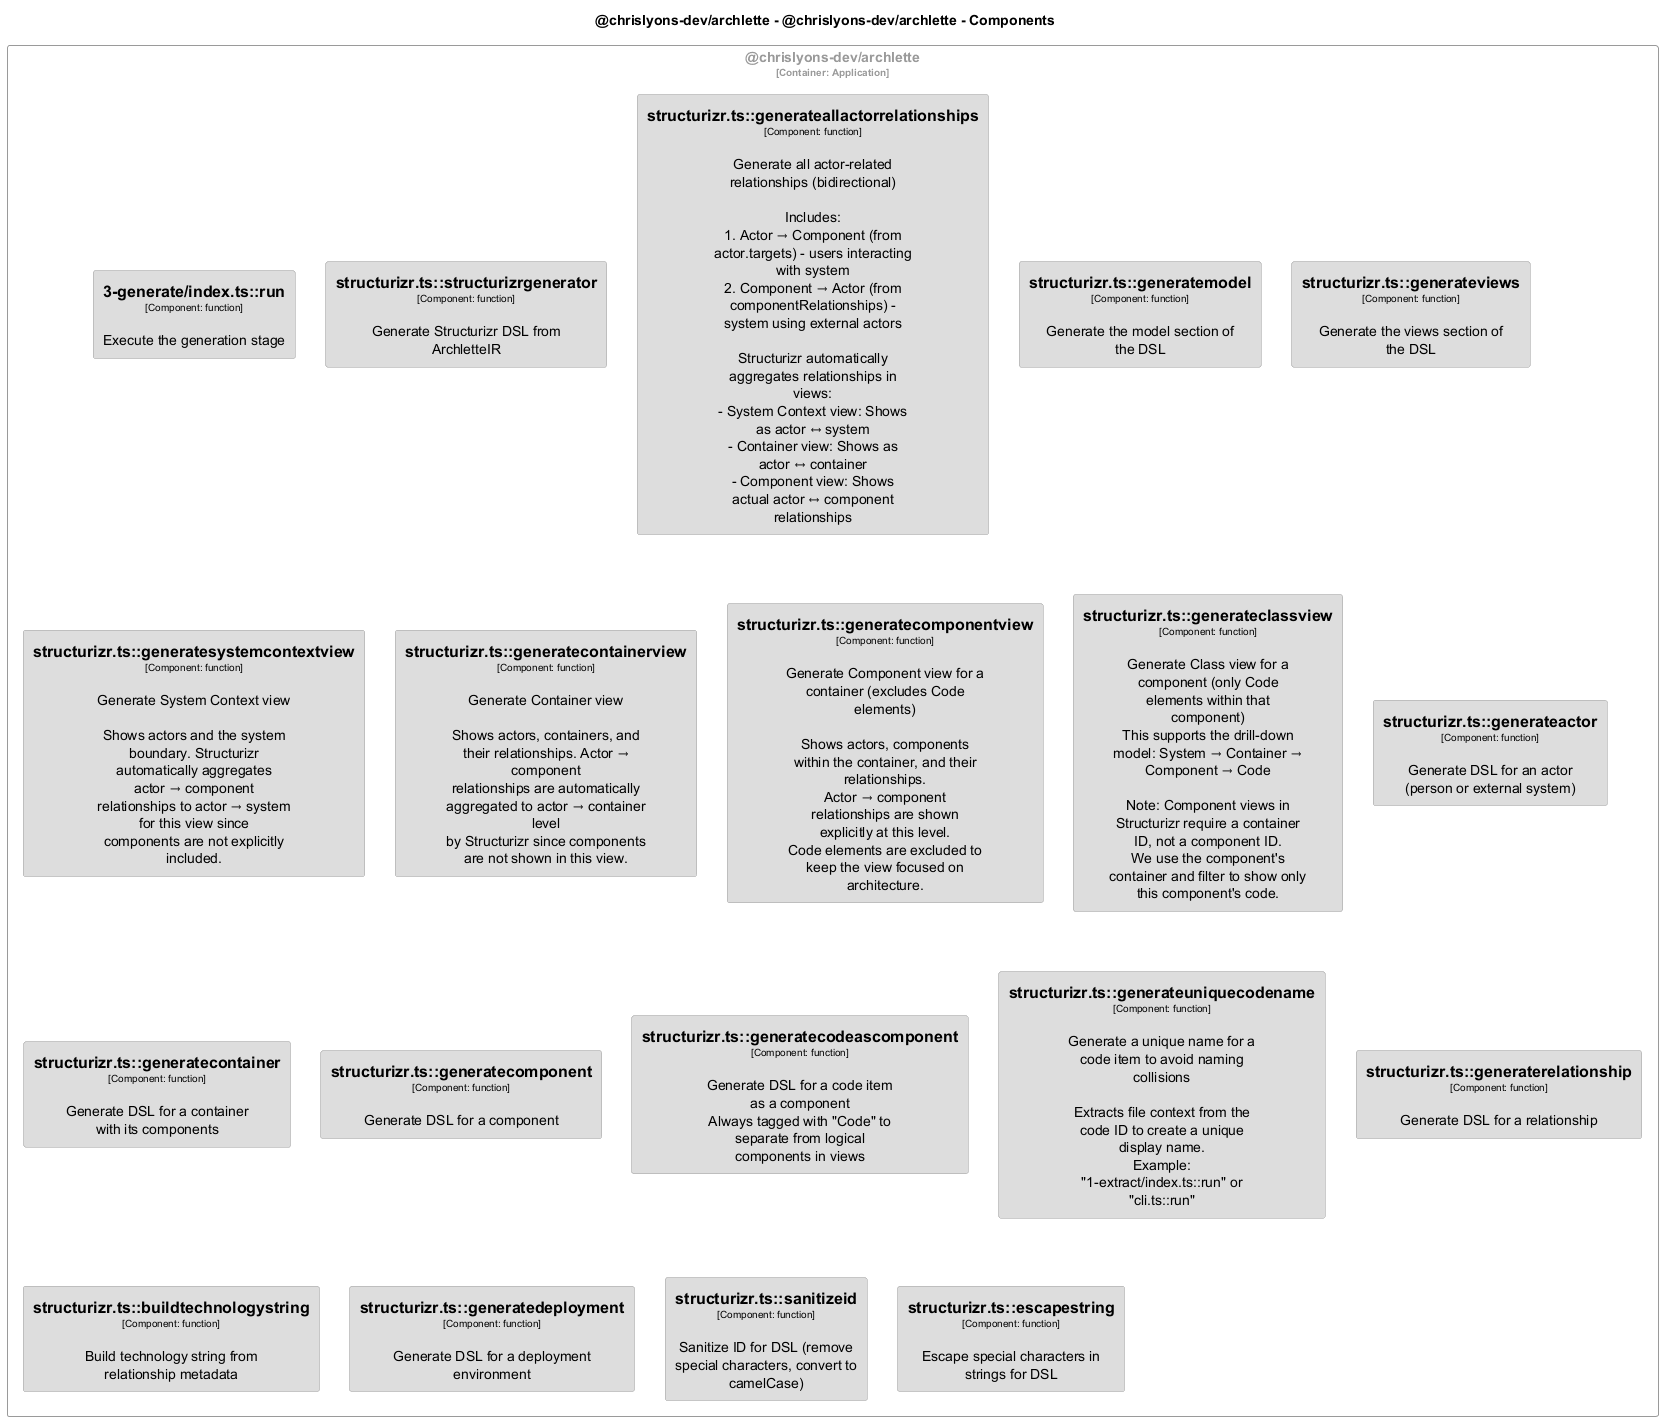

The diagram above was rendered by PlantUML. Its source (embedded in the PNG):
@startuml
set separator none
title @chrislyons-dev/archlette - @chrislyons-dev/archlette - Components

top to bottom direction
skinparam ranksep 60
skinparam nodesep 30

skinparam {
  arrowFontSize 10
  defaultTextAlignment center
  wrapWidth 200
  maxMessageSize 100
}

hide stereotype

skinparam rectangle<<chrislyonsdevarchlette.chrislyonsdevarchlette.3generateindextsrun>> {
  BackgroundColor #dddddd
  FontColor #000000
  BorderColor #9a9a9a
  shadowing false
}
skinparam rectangle<<chrislyonsdevarchlette.chrislyonsdevarchlette.structurizrtsbuildtechnologystring>> {
  BackgroundColor #dddddd
  FontColor #000000
  BorderColor #9a9a9a
  shadowing false
}
skinparam rectangle<<chrislyonsdevarchlette.chrislyonsdevarchlette.structurizrtsescapestring>> {
  BackgroundColor #dddddd
  FontColor #000000
  BorderColor #9a9a9a
  shadowing false
}
skinparam rectangle<<chrislyonsdevarchlette.chrislyonsdevarchlette.structurizrtsgenerateactor>> {
  BackgroundColor #dddddd
  FontColor #000000
  BorderColor #9a9a9a
  shadowing false
}
skinparam rectangle<<chrislyonsdevarchlette.chrislyonsdevarchlette.structurizrtsgenerateallactorrelationships>> {
  BackgroundColor #dddddd
  FontColor #000000
  BorderColor #9a9a9a
  shadowing false
}
skinparam rectangle<<chrislyonsdevarchlette.chrislyonsdevarchlette.structurizrtsgenerateclassview>> {
  BackgroundColor #dddddd
  FontColor #000000
  BorderColor #9a9a9a
  shadowing false
}
skinparam rectangle<<chrislyonsdevarchlette.chrislyonsdevarchlette.structurizrtsgeneratecodeascomponent>> {
  BackgroundColor #dddddd
  FontColor #000000
  BorderColor #9a9a9a
  shadowing false
}
skinparam rectangle<<chrislyonsdevarchlette.chrislyonsdevarchlette.structurizrtsgeneratecomponent>> {
  BackgroundColor #dddddd
  FontColor #000000
  BorderColor #9a9a9a
  shadowing false
}
skinparam rectangle<<chrislyonsdevarchlette.chrislyonsdevarchlette.structurizrtsgeneratecomponentview>> {
  BackgroundColor #dddddd
  FontColor #000000
  BorderColor #9a9a9a
  shadowing false
}
skinparam rectangle<<chrislyonsdevarchlette.chrislyonsdevarchlette.structurizrtsgeneratecontainer>> {
  BackgroundColor #dddddd
  FontColor #000000
  BorderColor #9a9a9a
  shadowing false
}
skinparam rectangle<<chrislyonsdevarchlette.chrislyonsdevarchlette.structurizrtsgeneratecontainerview>> {
  BackgroundColor #dddddd
  FontColor #000000
  BorderColor #9a9a9a
  shadowing false
}
skinparam rectangle<<chrislyonsdevarchlette.chrislyonsdevarchlette.structurizrtsgeneratedeployment>> {
  BackgroundColor #dddddd
  FontColor #000000
  BorderColor #9a9a9a
  shadowing false
}
skinparam rectangle<<chrislyonsdevarchlette.chrislyonsdevarchlette.structurizrtsgeneratemodel>> {
  BackgroundColor #dddddd
  FontColor #000000
  BorderColor #9a9a9a
  shadowing false
}
skinparam rectangle<<chrislyonsdevarchlette.chrislyonsdevarchlette.structurizrtsgeneraterelationship>> {
  BackgroundColor #dddddd
  FontColor #000000
  BorderColor #9a9a9a
  shadowing false
}
skinparam rectangle<<chrislyonsdevarchlette.chrislyonsdevarchlette.structurizrtsgeneratesystemcontextview>> {
  BackgroundColor #dddddd
  FontColor #000000
  BorderColor #9a9a9a
  shadowing false
}
skinparam rectangle<<chrislyonsdevarchlette.chrislyonsdevarchlette.structurizrtsgenerateuniquecodename>> {
  BackgroundColor #dddddd
  FontColor #000000
  BorderColor #9a9a9a
  shadowing false
}
skinparam rectangle<<chrislyonsdevarchlette.chrislyonsdevarchlette.structurizrtsgenerateviews>> {
  BackgroundColor #dddddd
  FontColor #000000
  BorderColor #9a9a9a
  shadowing false
}
skinparam rectangle<<chrislyonsdevarchlette.chrislyonsdevarchlette.structurizrtssanitizeid>> {
  BackgroundColor #dddddd
  FontColor #000000
  BorderColor #9a9a9a
  shadowing false
}
skinparam rectangle<<chrislyonsdevarchlette.chrislyonsdevarchlette.structurizrtsstructurizrgenerator>> {
  BackgroundColor #dddddd
  FontColor #000000
  BorderColor #9a9a9a
  shadowing false
}
skinparam rectangle<<chrislyonsdevarchlette.chrislyonsdevarchlette>> {
  BorderColor #9a9a9a
  FontColor #9a9a9a
  shadowing false
}

rectangle "@chrislyons-dev/archlette\n<size:10>[Container: Application]</size>" <<chrislyonsdevarchlette.chrislyonsdevarchlette>> {
  rectangle "==3-generate/index.ts::run\n<size:10>[Component: function]</size>\n\nExecute the generation stage" <<chrislyonsdevarchlette.chrislyonsdevarchlette.3generateindextsrun>> as chrislyonsdevarchlette.chrislyonsdevarchlette.3generateindextsrun
  rectangle "==structurizr.ts::structurizrgenerator\n<size:10>[Component: function]</size>\n\nGenerate Structurizr DSL from ArchletteIR" <<chrislyonsdevarchlette.chrislyonsdevarchlette.structurizrtsstructurizrgenerator>> as chrislyonsdevarchlette.chrislyonsdevarchlette.structurizrtsstructurizrgenerator
  rectangle "==structurizr.ts::generateallactorrelationships\n<size:10>[Component: function]</size>\n\nGenerate all actor-related relationships (bidirectional)\n\nIncludes:\n1. Actor → Component (from actor.targets) - users interacting with system\n2. Component → Actor (from componentRelationships) - system using external actors\n\nStructurizr automatically aggregates relationships in views:\n- System Context view: Shows as actor ↔ system\n- Container view: Shows as actor ↔ container\n- Component view: Shows actual actor ↔ component relationships" <<chrislyonsdevarchlette.chrislyonsdevarchlette.structurizrtsgenerateallactorrelationships>> as chrislyonsdevarchlette.chrislyonsdevarchlette.structurizrtsgenerateallactorrelationships
  rectangle "==structurizr.ts::generatemodel\n<size:10>[Component: function]</size>\n\nGenerate the model section of the DSL" <<chrislyonsdevarchlette.chrislyonsdevarchlette.structurizrtsgeneratemodel>> as chrislyonsdevarchlette.chrislyonsdevarchlette.structurizrtsgeneratemodel
  rectangle "==structurizr.ts::generateviews\n<size:10>[Component: function]</size>\n\nGenerate the views section of the DSL" <<chrislyonsdevarchlette.chrislyonsdevarchlette.structurizrtsgenerateviews>> as chrislyonsdevarchlette.chrislyonsdevarchlette.structurizrtsgenerateviews
  rectangle "==structurizr.ts::generatesystemcontextview\n<size:10>[Component: function]</size>\n\nGenerate System Context view\n\nShows actors and the system boundary. Structurizr automatically aggregates\nactor → component relationships to actor → system for this view since\ncomponents are not explicitly included." <<chrislyonsdevarchlette.chrislyonsdevarchlette.structurizrtsgeneratesystemcontextview>> as chrislyonsdevarchlette.chrislyonsdevarchlette.structurizrtsgeneratesystemcontextview
  rectangle "==structurizr.ts::generatecontainerview\n<size:10>[Component: function]</size>\n\nGenerate Container view\n\nShows actors, containers, and their relationships. Actor → component\nrelationships are automatically aggregated to actor → container level\nby Structurizr since components are not shown in this view." <<chrislyonsdevarchlette.chrislyonsdevarchlette.structurizrtsgeneratecontainerview>> as chrislyonsdevarchlette.chrislyonsdevarchlette.structurizrtsgeneratecontainerview
  rectangle "==structurizr.ts::generatecomponentview\n<size:10>[Component: function]</size>\n\nGenerate Component view for a container (excludes Code elements)\n\nShows actors, components within the container, and their relationships.\nActor → component relationships are shown explicitly at this level.\nCode elements are excluded to keep the view focused on architecture." <<chrislyonsdevarchlette.chrislyonsdevarchlette.structurizrtsgeneratecomponentview>> as chrislyonsdevarchlette.chrislyonsdevarchlette.structurizrtsgeneratecomponentview
  rectangle "==structurizr.ts::generateclassview\n<size:10>[Component: function]</size>\n\nGenerate Class view for a component (only Code elements within that component)\nThis supports the drill-down model: System → Container → Component → Code\n\nNote: Component views in Structurizr require a container ID, not a component ID.\nWe use the component's container and filter to show only this component's code." <<chrislyonsdevarchlette.chrislyonsdevarchlette.structurizrtsgenerateclassview>> as chrislyonsdevarchlette.chrislyonsdevarchlette.structurizrtsgenerateclassview
  rectangle "==structurizr.ts::generateactor\n<size:10>[Component: function]</size>\n\nGenerate DSL for an actor (person or external system)" <<chrislyonsdevarchlette.chrislyonsdevarchlette.structurizrtsgenerateactor>> as chrislyonsdevarchlette.chrislyonsdevarchlette.structurizrtsgenerateactor
  rectangle "==structurizr.ts::generatecontainer\n<size:10>[Component: function]</size>\n\nGenerate DSL for a container with its components" <<chrislyonsdevarchlette.chrislyonsdevarchlette.structurizrtsgeneratecontainer>> as chrislyonsdevarchlette.chrislyonsdevarchlette.structurizrtsgeneratecontainer
  rectangle "==structurizr.ts::generatecomponent\n<size:10>[Component: function]</size>\n\nGenerate DSL for a component" <<chrislyonsdevarchlette.chrislyonsdevarchlette.structurizrtsgeneratecomponent>> as chrislyonsdevarchlette.chrislyonsdevarchlette.structurizrtsgeneratecomponent
  rectangle "==structurizr.ts::generatecodeascomponent\n<size:10>[Component: function]</size>\n\nGenerate DSL for a code item as a component\nAlways tagged with "Code" to separate from logical components in views" <<chrislyonsdevarchlette.chrislyonsdevarchlette.structurizrtsgeneratecodeascomponent>> as chrislyonsdevarchlette.chrislyonsdevarchlette.structurizrtsgeneratecodeascomponent
  rectangle "==structurizr.ts::generateuniquecodename\n<size:10>[Component: function]</size>\n\nGenerate a unique name for a code item to avoid naming collisions\n\nExtracts file context from the code ID to create a unique display name.\nExample: "1-extract/index.ts::run" or "cli.ts::run"" <<chrislyonsdevarchlette.chrislyonsdevarchlette.structurizrtsgenerateuniquecodename>> as chrislyonsdevarchlette.chrislyonsdevarchlette.structurizrtsgenerateuniquecodename
  rectangle "==structurizr.ts::generaterelationship\n<size:10>[Component: function]</size>\n\nGenerate DSL for a relationship" <<chrislyonsdevarchlette.chrislyonsdevarchlette.structurizrtsgeneraterelationship>> as chrislyonsdevarchlette.chrislyonsdevarchlette.structurizrtsgeneraterelationship
  rectangle "==structurizr.ts::buildtechnologystring\n<size:10>[Component: function]</size>\n\nBuild technology string from relationship metadata" <<chrislyonsdevarchlette.chrislyonsdevarchlette.structurizrtsbuildtechnologystring>> as chrislyonsdevarchlette.chrislyonsdevarchlette.structurizrtsbuildtechnologystring
  rectangle "==structurizr.ts::generatedeployment\n<size:10>[Component: function]</size>\n\nGenerate DSL for a deployment environment" <<chrislyonsdevarchlette.chrislyonsdevarchlette.structurizrtsgeneratedeployment>> as chrislyonsdevarchlette.chrislyonsdevarchlette.structurizrtsgeneratedeployment
  rectangle "==structurizr.ts::sanitizeid\n<size:10>[Component: function]</size>\n\nSanitize ID for DSL (remove special characters, convert to camelCase)" <<chrislyonsdevarchlette.chrislyonsdevarchlette.structurizrtssanitizeid>> as chrislyonsdevarchlette.chrislyonsdevarchlette.structurizrtssanitizeid
  rectangle "==structurizr.ts::escapestring\n<size:10>[Component: function]</size>\n\nEscape special characters in strings for DSL" <<chrislyonsdevarchlette.chrislyonsdevarchlette.structurizrtsescapestring>> as chrislyonsdevarchlette.chrislyonsdevarchlette.structurizrtsescapestring
}

@enduml